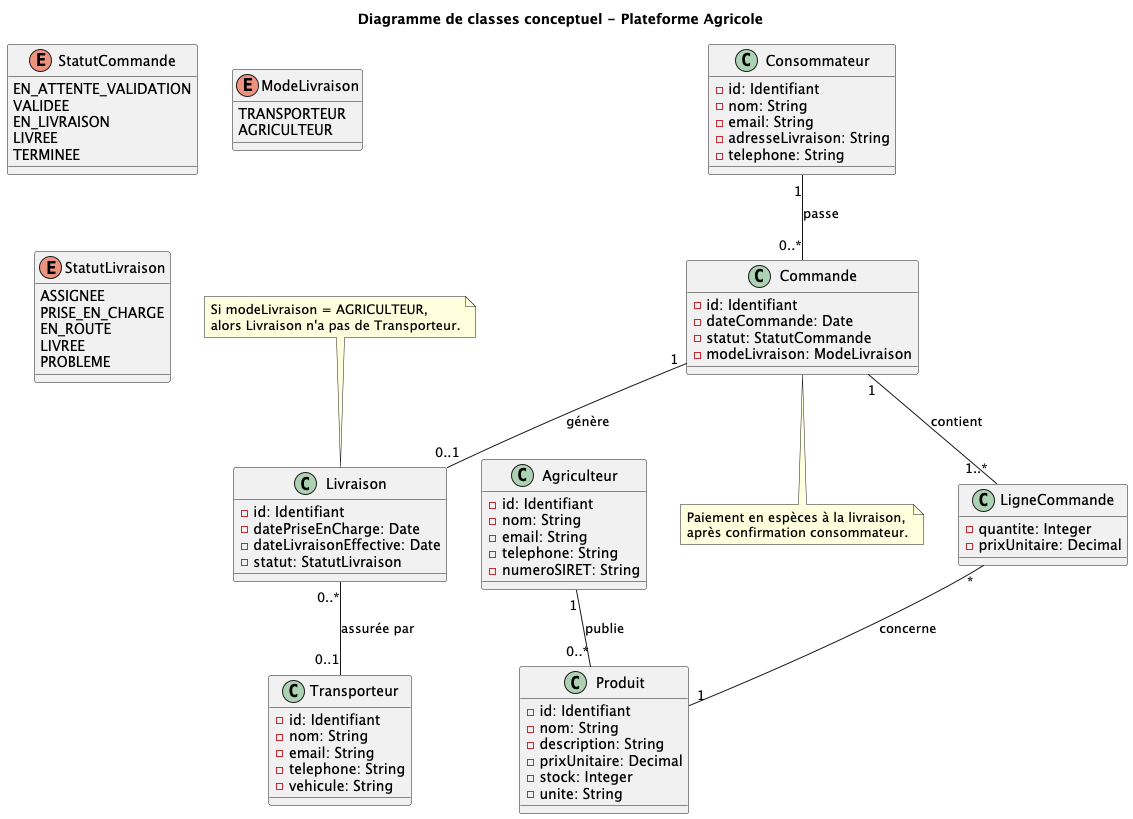

The diagram above was rendered by PlantUML. Its source (embedded in the PNG):
@startuml
title "Diagramme de classes conceptuel - Plateforme Agricole"

enum StatutCommande {
  EN_ATTENTE_VALIDATION
  VALIDEE
  EN_LIVRAISON
  LIVREE
  TERMINEE
}

enum ModeLivraison {
  TRANSPORTEUR
  AGRICULTEUR
}

enum StatutLivraison {
  ASSIGNEE
  PRISE_EN_CHARGE
  EN_ROUTE
  LIVREE
  PROBLEME
}

class Consommateur {
  - id: Identifiant
  - nom: String
  - email: String
  - adresseLivraison: String
  - telephone: String
}

class Agriculteur {
  - id: Identifiant
  - nom: String
  - email: String
  - telephone: String
  - numeroSIRET: String
}

class Transporteur {
  - id: Identifiant
  - nom: String
  - email: String
  - telephone: String
  - vehicule: String
}

class Produit {
  - id: Identifiant
  - nom: String
  - description: String
  - prixUnitaire: Decimal
  - stock: Integer
  - unite: String
}

class Commande {
  - id: Identifiant
  - dateCommande: Date
  - statut: StatutCommande
  - modeLivraison: ModeLivraison
}

class LigneCommande {
  - quantite: Integer
  - prixUnitaire: Decimal
}

class Livraison {
  - id: Identifiant
  - datePriseEnCharge: Date
  - dateLivraisonEffective: Date
  - statut: StatutLivraison
}

' Associations
Agriculteur "1" -- "0..*" Produit : publie
Consommateur "1" -- "0..*" Commande : passe
Commande "1" -- "1..*" LigneCommande : contient
LigneCommande "*" -- "1" Produit : concerne
Commande "1" -- "0..1" Livraison : génère
Livraison "0..*" -- "0..1" Transporteur : assurée par

' Notes
note top of Livraison : Si modeLivraison = AGRICULTEUR,\nalors Livraison n'a pas de Transporteur.
note bottom of Commande : Paiement en espèces à la livraison,\naprès confirmation consommateur.
@enduml